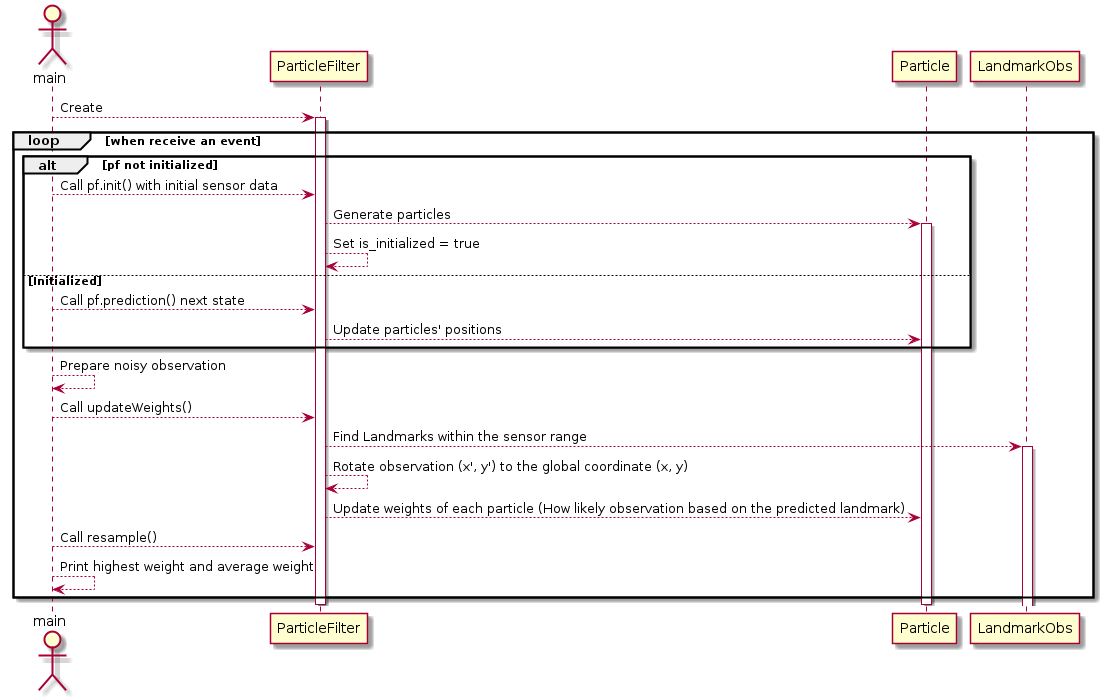

The diagram above was rendered by PlantUML. Its source (embedded in the PNG):
@startuml
actor main
participant ParticleFilter as pf
participant Particle as particle
participant LandmarkObs as landmark

main --> pf: Create
activate pf

loop when receive an event
  alt pf not initialized 
    main --> pf: Call pf.init() with initial sensor data
    pf --> particle: Generate particles
    activate particle
    pf --> pf: Set is_initialized = true
  else Initialized
    main --> pf: Call pf.prediction() next state
    pf --> particle: Update particles' positions
    
  end
  
  main --> main: Prepare noisy observation
  
  main --> pf: Call updateWeights()
  pf --> landmark: Find Landmarks within the sensor range
  activate landmark

  pf --> pf: Rotate observation (x', y') to the global coordinate (x, y)
  
  pf --> particle: Update weights of each particle (How likely observation based on the predicted landmark)
  main --> pf: Call resample()

  main --> main: Print highest weight and average weight
end


deactivate particle
deactivate pf



@enduml